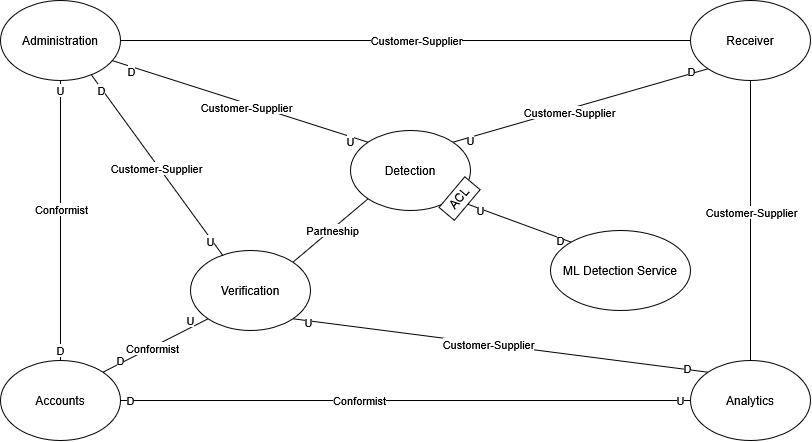

The diagram above was exported from draw.io. Its source (the exported page's mxGraphModel, read from the mxfile embedded in the PNG):
<mxGraphModel dx="906" dy="472" grid="1" gridSize="10" guides="1" tooltips="1" connect="1" arrows="1" fold="1" page="1" pageScale="1" pageWidth="827" pageHeight="1169" math="0" shadow="0">
  <root>
    <mxCell id="0" />
    <mxCell id="1" parent="0" />
    <mxCell id="Ov3e9X0QHBU6LZGnklV3-141" edge="1" parent="1" source="Ov3e9X0QHBU6LZGnklV3-147" style="rounded=0;orthogonalLoop=1;jettySize=auto;html=1;exitX=0.5;exitY=0;exitDx=0;exitDy=0;entryX=0.5;entryY=1;entryDx=0;entryDy=0;endArrow=none;endFill=0;" target="Ov3e9X0QHBU6LZGnklV3-174">
      <mxGeometry relative="1" as="geometry" />
    </mxCell>
    <mxCell id="Ov3e9X0QHBU6LZGnklV3-142" connectable="0" parent="Ov3e9X0QHBU6LZGnklV3-141" style="edgeLabel;html=1;align=center;verticalAlign=middle;resizable=0;points=[];" value="Conformist" vertex="1">
      <mxGeometry relative="1" x="0.0786" y="-1" as="geometry">
        <mxPoint as="offset" />
      </mxGeometry>
    </mxCell>
    <mxCell id="Ov3e9X0QHBU6LZGnklV3-143" edge="1" parent="1" source="Ov3e9X0QHBU6LZGnklV3-147" style="rounded=0;orthogonalLoop=1;jettySize=auto;html=1;exitX=1;exitY=0;exitDx=0;exitDy=0;entryX=0;entryY=1;entryDx=0;entryDy=0;endArrow=none;endFill=0;" target="Ov3e9X0QHBU6LZGnklV3-164">
      <mxGeometry relative="1" as="geometry" />
    </mxCell>
    <mxCell id="Ov3e9X0QHBU6LZGnklV3-144" connectable="0" parent="Ov3e9X0QHBU6LZGnklV3-143" style="edgeLabel;html=1;align=center;verticalAlign=middle;resizable=0;points=[];" value="Conformist" vertex="1">
      <mxGeometry relative="1" x="-0.0684" y="-1" as="geometry">
        <mxPoint as="offset" />
      </mxGeometry>
    </mxCell>
    <mxCell id="Ov3e9X0QHBU6LZGnklV3-145" edge="1" parent="1" source="Ov3e9X0QHBU6LZGnklV3-147" style="rounded=0;orthogonalLoop=1;jettySize=auto;html=1;exitX=1;exitY=0.5;exitDx=0;exitDy=0;entryX=0;entryY=0.5;entryDx=0;entryDy=0;endArrow=none;endFill=0;" target="Ov3e9X0QHBU6LZGnklV3-165">
      <mxGeometry relative="1" as="geometry" />
    </mxCell>
    <mxCell id="Ov3e9X0QHBU6LZGnklV3-146" connectable="0" parent="Ov3e9X0QHBU6LZGnklV3-145" style="edgeLabel;html=1;align=center;verticalAlign=middle;resizable=0;points=[];" value="Conformist" vertex="1">
      <mxGeometry relative="1" x="-0.1649" as="geometry">
        <mxPoint as="offset" />
      </mxGeometry>
    </mxCell>
    <mxCell id="Ov3e9X0QHBU6LZGnklV3-147" parent="1" style="ellipse;whiteSpace=wrap;html=1;" value="Accounts" vertex="1">
      <mxGeometry height="80" width="120" x="80" y="600" as="geometry" />
    </mxCell>
    <mxCell id="Ov3e9X0QHBU6LZGnklV3-148" edge="1" parent="1" source="Ov3e9X0QHBU6LZGnklV3-156" style="rounded=0;orthogonalLoop=1;jettySize=auto;html=1;exitX=0;exitY=1;exitDx=0;exitDy=0;entryX=1;entryY=0;entryDx=0;entryDy=0;endArrow=none;endFill=0;" target="Ov3e9X0QHBU6LZGnklV3-159">
      <mxGeometry relative="1" as="geometry" />
    </mxCell>
    <mxCell id="Ov3e9X0QHBU6LZGnklV3-149" connectable="0" parent="Ov3e9X0QHBU6LZGnklV3-148" style="edgeLabel;html=1;align=center;verticalAlign=middle;resizable=0;points=[];" value="Customer-Supplier" vertex="1">
      <mxGeometry relative="1" x="0.0921" y="3" as="geometry">
        <mxPoint as="offset" />
      </mxGeometry>
    </mxCell>
    <mxCell id="Ov3e9X0QHBU6LZGnklV3-150" connectable="0" parent="Ov3e9X0QHBU6LZGnklV3-148" style="edgeLabel;html=1;align=center;verticalAlign=middle;resizable=0;points=[];" value="U" vertex="1">
      <mxGeometry relative="1" x="-0.9099" as="geometry">
        <mxPoint x="-226" y="68" as="offset" />
      </mxGeometry>
    </mxCell>
    <mxCell id="Ov3e9X0QHBU6LZGnklV3-151" connectable="0" parent="Ov3e9X0QHBU6LZGnklV3-148" style="edgeLabel;html=1;align=center;verticalAlign=middle;resizable=0;points=[];" value="D" vertex="1">
      <mxGeometry relative="1" x="0.8826" y="-1" as="geometry">
        <mxPoint x="223" y="-66" as="offset" />
      </mxGeometry>
    </mxCell>
    <mxCell id="Ov3e9X0QHBU6LZGnklV3-152" edge="1" parent="1" source="Ov3e9X0QHBU6LZGnklV3-156" style="rounded=0;orthogonalLoop=1;jettySize=auto;html=1;exitX=0.5;exitY=1;exitDx=0;exitDy=0;entryX=0.5;entryY=0;entryDx=0;entryDy=0;endArrow=none;endFill=0;" target="Ov3e9X0QHBU6LZGnklV3-165">
      <mxGeometry relative="1" as="geometry" />
    </mxCell>
    <mxCell id="Ov3e9X0QHBU6LZGnklV3-153" connectable="0" parent="Ov3e9X0QHBU6LZGnklV3-152" style="edgeLabel;html=1;align=center;verticalAlign=middle;resizable=0;points=[];" value="Customer-Supplier" vertex="1">
      <mxGeometry relative="1" x="-0.0643" y="1" as="geometry">
        <mxPoint as="offset" />
      </mxGeometry>
    </mxCell>
    <mxCell id="Ov3e9X0QHBU6LZGnklV3-156" parent="1" style="ellipse;whiteSpace=wrap;html=1;" value="&lt;div&gt;Receiver&lt;/div&gt;" vertex="1">
      <mxGeometry height="80" width="120" x="770" y="240" as="geometry" />
    </mxCell>
    <mxCell id="Ov3e9X0QHBU6LZGnklV3-157" edge="1" parent="1" source="Ov3e9X0QHBU6LZGnklV3-159" style="rounded=0;orthogonalLoop=1;jettySize=auto;html=1;exitX=0;exitY=1;exitDx=0;exitDy=0;entryX=1;entryY=0;entryDx=0;entryDy=0;endArrow=none;endFill=0;" target="Ov3e9X0QHBU6LZGnklV3-164">
      <mxGeometry relative="1" as="geometry" />
    </mxCell>
    <mxCell id="Ov3e9X0QHBU6LZGnklV3-158" connectable="0" parent="Ov3e9X0QHBU6LZGnklV3-157" style="edgeLabel;html=1;align=center;verticalAlign=middle;resizable=0;points=[];" value="Partneship" vertex="1">
      <mxGeometry relative="1" x="-0.0311" y="1" as="geometry">
        <mxPoint as="offset" />
      </mxGeometry>
    </mxCell>
    <mxCell id="Ov3e9X0QHBU6LZGnklV3-159" parent="1" style="ellipse;whiteSpace=wrap;html=1;" value="&lt;div&gt;Detection&lt;/div&gt;" vertex="1">
      <mxGeometry height="80" width="120" x="430" y="370" as="geometry" />
    </mxCell>
    <mxCell id="Ov3e9X0QHBU6LZGnklV3-160" edge="1" parent="1" source="Ov3e9X0QHBU6LZGnklV3-164" style="rounded=0;orthogonalLoop=1;jettySize=auto;html=1;exitX=1;exitY=1;exitDx=0;exitDy=0;entryX=0;entryY=0;entryDx=0;entryDy=0;endArrow=none;endFill=0;" target="Ov3e9X0QHBU6LZGnklV3-165">
      <mxGeometry relative="1" as="geometry" />
    </mxCell>
    <mxCell id="Ov3e9X0QHBU6LZGnklV3-161" connectable="0" parent="Ov3e9X0QHBU6LZGnklV3-160" style="edgeLabel;html=1;align=center;verticalAlign=middle;resizable=0;points=[];" value="Customer-Supplier" vertex="1">
      <mxGeometry relative="1" x="-0.0628" as="geometry">
        <mxPoint as="offset" />
      </mxGeometry>
    </mxCell>
    <mxCell id="Ov3e9X0QHBU6LZGnklV3-162" connectable="0" parent="Ov3e9X0QHBU6LZGnklV3-160" style="edgeLabel;html=1;align=center;verticalAlign=middle;resizable=0;points=[];" value="U" vertex="1">
      <mxGeometry relative="1" x="-0.926" y="-1" as="geometry">
        <mxPoint as="offset" />
      </mxGeometry>
    </mxCell>
    <mxCell id="Ov3e9X0QHBU6LZGnklV3-163" connectable="0" parent="Ov3e9X0QHBU6LZGnklV3-160" style="edgeLabel;html=1;align=center;verticalAlign=middle;resizable=0;points=[];" value="D" vertex="1">
      <mxGeometry relative="1" x="0.8991" y="1" as="geometry">
        <mxPoint as="offset" />
      </mxGeometry>
    </mxCell>
    <mxCell id="Ov3e9X0QHBU6LZGnklV3-164" parent="1" style="ellipse;whiteSpace=wrap;html=1;" value="Verification" vertex="1">
      <mxGeometry height="80" width="120" x="270" y="490" as="geometry" />
    </mxCell>
    <mxCell id="Ov3e9X0QHBU6LZGnklV3-165" parent="1" style="ellipse;whiteSpace=wrap;html=1;" value="Analytics" vertex="1">
      <mxGeometry height="80" width="120" x="770" y="600" as="geometry" />
    </mxCell>
    <mxCell id="Ov3e9X0QHBU6LZGnklV3-166" edge="1" parent="1" source="Ov3e9X0QHBU6LZGnklV3-174" style="edgeStyle=orthogonalEdgeStyle;rounded=0;orthogonalLoop=1;jettySize=auto;html=1;exitX=1;exitY=0.5;exitDx=0;exitDy=0;entryX=0;entryY=0.5;entryDx=0;entryDy=0;endArrow=none;endFill=0;" target="Ov3e9X0QHBU6LZGnklV3-156">
      <mxGeometry relative="1" as="geometry" />
    </mxCell>
    <mxCell id="Ov3e9X0QHBU6LZGnklV3-167" connectable="0" parent="Ov3e9X0QHBU6LZGnklV3-166" style="edgeLabel;html=1;align=center;verticalAlign=middle;resizable=0;points=[];" value="Customer-Supplier" vertex="1">
      <mxGeometry relative="1" x="0.0386" y="-1" as="geometry">
        <mxPoint y="-1" as="offset" />
      </mxGeometry>
    </mxCell>
    <mxCell id="Ov3e9X0QHBU6LZGnklV3-170" edge="1" parent="1" source="Ov3e9X0QHBU6LZGnklV3-174" style="rounded=0;orthogonalLoop=1;jettySize=auto;html=1;exitX=0.927;exitY=0.749;exitDx=0;exitDy=0;entryX=0;entryY=0;entryDx=0;entryDy=0;endArrow=none;endFill=0;exitPerimeter=0;" target="Ov3e9X0QHBU6LZGnklV3-159">
      <mxGeometry relative="1" as="geometry" />
    </mxCell>
    <mxCell id="Ov3e9X0QHBU6LZGnklV3-171" connectable="0" parent="Ov3e9X0QHBU6LZGnklV3-170" style="edgeLabel;html=1;align=center;verticalAlign=middle;resizable=0;points=[];" value="Customer-Supplier" vertex="1">
      <mxGeometry relative="1" x="0.0442" y="-4" as="geometry">
        <mxPoint x="1" as="offset" />
      </mxGeometry>
    </mxCell>
    <mxCell id="Ov3e9X0QHBU6LZGnklV3-172" connectable="0" parent="Ov3e9X0QHBU6LZGnklV3-170" style="edgeLabel;html=1;align=center;verticalAlign=middle;resizable=0;points=[];" value="U" vertex="1">
      <mxGeometry relative="1" x="-0.8971" as="geometry">
        <mxPoint x="225" y="76" as="offset" />
      </mxGeometry>
    </mxCell>
    <mxCell id="Ov3e9X0QHBU6LZGnklV3-173" connectable="0" parent="Ov3e9X0QHBU6LZGnklV3-170" style="edgeLabel;html=1;align=center;verticalAlign=middle;resizable=0;points=[];" value="D" vertex="1">
      <mxGeometry relative="1" x="0.8682" y="-1" as="geometry">
        <mxPoint x="-220" y="-67" as="offset" />
      </mxGeometry>
    </mxCell>
    <mxCell id="Ov3e9X0QHBU6LZGnklV3-174" parent="1" style="ellipse;whiteSpace=wrap;html=1;" value="Administration" vertex="1">
      <mxGeometry height="80" width="120" x="80" y="240" as="geometry" />
    </mxCell>
    <mxCell id="Ov3e9X0QHBU6LZGnklV3-175" edge="1" parent="1" source="Ov3e9X0QHBU6LZGnklV3-178" style="rounded=0;orthogonalLoop=1;jettySize=auto;html=1;exitX=0;exitY=0;exitDx=0;exitDy=0;entryX=1;entryY=1;entryDx=0;entryDy=0;endArrow=none;endFill=0;" target="Ov3e9X0QHBU6LZGnklV3-159">
      <mxGeometry relative="1" as="geometry" />
    </mxCell>
    <mxCell id="Ov3e9X0QHBU6LZGnklV3-176" connectable="0" parent="Ov3e9X0QHBU6LZGnklV3-175" style="edgeLabel;html=1;align=center;verticalAlign=middle;resizable=0;points=[];" value="U" vertex="1">
      <mxGeometry relative="1" x="-0.8121" as="geometry">
        <mxPoint x="-80" y="-28" as="offset" />
      </mxGeometry>
    </mxCell>
    <mxCell id="Ov3e9X0QHBU6LZGnklV3-177" connectable="0" parent="Ov3e9X0QHBU6LZGnklV3-175" style="edgeLabel;html=1;align=center;verticalAlign=middle;resizable=0;points=[];" value="D" vertex="1">
      <mxGeometry relative="1" x="0.5677" as="geometry">
        <mxPoint x="82" y="32" as="offset" />
      </mxGeometry>
    </mxCell>
    <mxCell id="Ov3e9X0QHBU6LZGnklV3-178" parent="1" style="ellipse;whiteSpace=wrap;html=1;" value="&lt;div&gt;ML Detection Service&lt;/div&gt;" vertex="1">
      <mxGeometry height="80" width="140" x="630" y="470" as="geometry" />
    </mxCell>
    <mxCell id="Ov3e9X0QHBU6LZGnklV3-179" parent="1" style="rounded=0;whiteSpace=wrap;html=1;rotation=-50;" value="ACL" vertex="1">
      <mxGeometry height="20" width="40" x="519" y="428" as="geometry" />
    </mxCell>
    <mxCell id="Ov3e9X0QHBU6LZGnklV3-180" edge="1" parent="1" source="Ov3e9X0QHBU6LZGnklV3-174" style="rounded=0;orthogonalLoop=1;jettySize=auto;html=1;exitX=0.756;exitY=0.927;exitDx=0;exitDy=0;entryX=0.27;entryY=0.063;entryDx=0;entryDy=0;entryPerimeter=0;endArrow=none;endFill=0;exitPerimeter=0;" target="Ov3e9X0QHBU6LZGnklV3-164">
      <mxGeometry relative="1" as="geometry" />
    </mxCell>
    <mxCell id="Ov3e9X0QHBU6LZGnklV3-181" connectable="0" parent="Ov3e9X0QHBU6LZGnklV3-180" style="edgeLabel;html=1;align=center;verticalAlign=middle;resizable=0;points=[];" value="Customer-Supplier" vertex="1">
      <mxGeometry relative="1" x="0.0164" y="-3" as="geometry">
        <mxPoint as="offset" />
      </mxGeometry>
    </mxCell>
    <mxCell id="Ov3e9X0QHBU6LZGnklV3-182" connectable="0" parent="Ov3e9X0QHBU6LZGnklV3-180" style="edgeLabel;html=1;align=center;verticalAlign=middle;resizable=0;points=[];" value="U" vertex="1">
      <mxGeometry relative="1" x="-0.9199" as="geometry">
        <mxPoint x="114" y="159" as="offset" />
      </mxGeometry>
    </mxCell>
    <mxCell id="Ov3e9X0QHBU6LZGnklV3-183" connectable="0" parent="Ov3e9X0QHBU6LZGnklV3-180" style="edgeLabel;html=1;align=center;verticalAlign=middle;resizable=0;points=[];" value="D" vertex="1">
      <mxGeometry relative="1" x="0.8878" y="-1" as="geometry">
        <mxPoint x="-114" y="-156" as="offset" />
      </mxGeometry>
    </mxCell>
    <mxCell id="Ov3e9X0QHBU6LZGnklV3-184" connectable="0" parent="1" style="edgeLabel;html=1;align=center;verticalAlign=middle;resizable=0;points=[];" value="U" vertex="1">
      <mxGeometry x="270" y="560" as="geometry" />
    </mxCell>
    <mxCell id="Ov3e9X0QHBU6LZGnklV3-185" connectable="0" parent="1" style="edgeLabel;html=1;align=center;verticalAlign=middle;resizable=0;points=[];" value="U" vertex="1">
      <mxGeometry x="140" y="330" as="geometry" />
    </mxCell>
    <mxCell id="Ov3e9X0QHBU6LZGnklV3-186" connectable="0" parent="1" style="edgeLabel;html=1;align=center;verticalAlign=middle;resizable=0;points=[];" value="U" vertex="1">
      <mxGeometry x="760" y="640" as="geometry" />
    </mxCell>
    <mxCell id="Ov3e9X0QHBU6LZGnklV3-187" connectable="0" parent="1" style="edgeLabel;html=1;align=center;verticalAlign=middle;resizable=0;points=[];" value="D" vertex="1">
      <mxGeometry x="140" y="590" as="geometry" />
    </mxCell>
    <mxCell id="Ov3e9X0QHBU6LZGnklV3-188" connectable="0" parent="1" style="edgeLabel;html=1;align=center;verticalAlign=middle;resizable=0;points=[];" value="D" vertex="1">
      <mxGeometry x="200" y="600" as="geometry" />
    </mxCell>
    <mxCell id="Ov3e9X0QHBU6LZGnklV3-189" connectable="0" parent="1" style="edgeLabel;html=1;align=center;verticalAlign=middle;resizable=0;points=[];" value="D" vertex="1">
      <mxGeometry x="210" y="640" as="geometry" />
    </mxCell>
  </root>
</mxGraphModel>